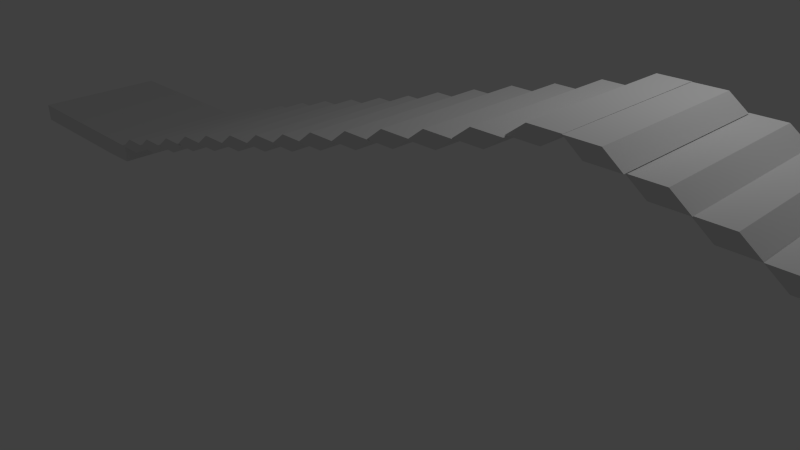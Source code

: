 # Source: bridge_1.blend  (saved by Blender 2.76.0; exported with 4.5.12 LTS)
import bpy
from mathutils import Matrix  # noqa: F401  (used for matrix-valued properties, if any)

bpy.ops.wm.read_factory_settings(use_empty=True)
scene = bpy.context.scene
scene.name = 'Scene'

# ---- collections
col_collection_1 = bpy.data.collections.new('Collection 1'); scene.collection.children.link(col_collection_1)

# ---- materials (node trees are filled in below, after node groups)
mat_material = bpy.data.materials.new('Material')
mat_material.alpha_threshold = 0.0
mat_material.use_transparent_shadow = False
mat_material.roughness = 0.5
mat_material.line_color = (0.0, 0.0, 0.0, 1.0)

# ---- material node trees

# ---- world
world_world = bpy.data.worlds.new('World'); scene.world = world_world
world_world.color = (0.05088, 0.05088, 0.05088)
world_world.use_sun_shadow = False
world_world.sun_shadow_jitter_overblur = 0.0
world_world.cycles.sampling_method = 'MANUAL'
world_world.cycles.sample_map_resolution = 256

# ---- cameras
cam_camera = bpy.data.cameras.new('Camera')
cam_camera.clip_end = 100.0
cam_camera.lens = 35.0
cam_camera.sensor_width = 32.0
cam_camera.sensor_height = 18.0
cam_camera.ortho_scale = 7.314
cam_camera.dof.focus_distance = 0.0
cam_camera.dof.aperture_fstop = 128.0

# ---- lights
light_lamp = bpy.data.lights.new('Lamp', 'POINT')
light_lamp.transmission_factor = 0.0
light_lamp.cutoff_distance = 30.0
light_lamp.energy = 100.0
light_lamp.shadow_buffer_clip_start = 1.001
light_lamp.shadow_soft_size = 0.1
light_lamp.shadow_maximum_resolution = 0.006
light_lamp.use_absolute_resolution = True
light_lamp.cycles.use_multiple_importance_sampling = False

# ---- meshes
me_cube_001 = bpy.data.meshes.new('Cube.001')
me_cube_001.from_pydata([(-0.2752, -0.9863, -0.2028), (-1.0, -1.0, -1.0), (-0.3195, -1.0, -0.1848), (-1.0, 1.0, -1.0), (-0.3195, 1.0, -0.1848), (0.1964, -1.0, -1.0), (0.877, -1.0, -0.1848), (0.1964, 1.0, -1.0), (0.877, 1.0, -0.1848), (-2.813, -1.046, -1.86), (-2.133, -1.046, -1.045), (-2.813, 0.9543, -1.86), (-2.133, 0.9543, -1.045), (-1.617, -1.046, -1.86), (-0.9363, -1.046, -1.045), (-1.617, 0.9543, -1.86), (-0.9363, 0.9543, -1.045), (-4.61, -1.059, -2.673), (-3.929, -1.059, -1.858), (-4.61, 0.941, -2.673), (-3.929, 0.941, -1.858), (-3.414, -1.059, -2.673), (-2.733, -1.059, -1.858), (-3.414, 0.941, -2.673), (-2.733, 0.941, -1.858), (-6.483, -1.046, -3.456), (-5.803, -1.046, -2.641), (-6.483, 0.9536, -3.456), (-5.803, 0.9536, -2.641), (-5.287, -1.046, -3.456), (-4.606, -1.046, -2.641), (-5.287, 0.9536, -3.456), (-4.606, 0.9536, -2.641), (-8.251, -1.045, -4.297), (-7.57, -1.045, -3.482), (-8.251, 0.9555, -4.297), (-7.57, 0.9555, -3.482), (-7.054, -1.045, -4.297), (-6.374, -1.045, -3.482), (-7.054, 0.9555, -4.297), (-6.374, 0.9555, -3.482), (-10.1, -1.047, -5.132), (-9.418, -1.047, -4.317), (-10.1, 0.9535, -5.132), (-9.418, 0.9535, -4.317), (-8.902, -1.047, -5.132), (-8.221, -1.047, -4.317), (-8.902, 0.9535, -5.132), (-8.221, 0.9535, -4.317), (-11.78, -1.033, -5.961), (-11.1, -1.033, -5.146), (-11.78, 0.9671, -5.961), (-11.1, 0.9671, -5.146), (-10.59, -1.033, -5.961), (-9.905, -1.033, -5.146), (-10.59, 0.9671, -5.961), (-9.905, 0.9671, -5.146), (-13.55, -1.022, -6.755), (-12.87, -1.022, -5.94), (-13.55, 0.9776, -6.755), (-12.87, 0.9776, -5.94), (-12.36, -1.022, -6.755), (-11.67, -1.022, -5.94), (-12.36, 0.9776, -6.755), (-11.67, 0.9776, -5.94), (-15.37, -1.021, -7.542), (-14.69, -1.021, -6.727), (-15.37, 0.9791, -7.542), (-14.69, 0.9791, -6.727), (-14.18, -1.021, -7.542), (-13.5, -1.021, -6.727), (-14.18, 0.9791, -7.542), (-13.5, 0.9791, -6.727), (-17.2, -1.018, -8.326), (-16.52, -1.018, -7.511), (-17.2, 0.9817, -8.326), (-16.52, 0.9817, -7.511), (-16.0, -1.018, -8.326), (-15.32, -1.018, -7.511), (-16.0, 0.9817, -8.326), (-15.32, 0.9817, -7.511), (-18.95, -1.013, -9.12), (-18.27, -1.013, -8.304), (-18.95, 0.9867, -9.12), (-18.27, 0.9867, -8.304), (-17.75, -1.013, -9.12), (-17.07, -1.013, -8.304), (-17.75, 0.9867, -9.12), (-17.07, 0.9867, -8.304), (-20.68, -1.01, -9.984), (-20.0, -1.01, -9.169), (-20.68, 0.9901, -9.984), (-20.0, 0.9901, -9.169), (-19.48, -1.01, -9.984), (-18.8, -1.01, -9.169), (-19.48, 0.9901, -9.984), (-18.8, 0.9901, -9.169), (-22.53, -1.01, -10.86), (-21.85, -1.01, -10.04), (-22.53, 0.9896, -10.86), (-21.85, 0.9896, -10.04), (-21.33, -1.01, -10.86), (-20.65, -1.01, -10.04), (-21.33, 0.9896, -10.86), (-20.65, 0.9896, -10.04), (-24.33, -1.004, -11.64), (-23.65, -1.004, -10.82), (-24.33, 0.9961, -11.64), (-23.65, 0.9961, -10.82), (-23.13, -1.004, -11.64), (-22.45, -1.004, -10.82), (-23.13, 0.9961, -11.64), (-22.45, 0.9961, -10.82)], [], [(2, 4, 3, 1), (4, 8, 7, 3), (8, 6, 5, 7), (6, 2, 1, 5), (1, 3, 7, 5), (6, 8, 4, 2), (10, 12, 11, 9), (12, 16, 15, 11), (16, 14, 13, 15), (14, 10, 9, 13), (9, 11, 15, 13), (14, 16, 12, 10), (18, 20, 19, 17), (20, 24, 23, 19), (24, 22, 21, 23), (22, 18, 17, 21), (17, 19, 23, 21), (22, 24, 20, 18), (26, 28, 27, 25), (28, 32, 31, 27), (32, 30, 29, 31), (30, 26, 25, 29), (25, 27, 31, 29), (30, 32, 28, 26), (34, 36, 35, 33), (36, 40, 39, 35), (40, 38, 37, 39), (38, 34, 33, 37), (33, 35, 39, 37), (38, 40, 36, 34), (42, 44, 43, 41), (44, 48, 47, 43), (48, 46, 45, 47), (46, 42, 41, 45), (41, 43, 47, 45), (46, 48, 44, 42), (50, 52, 51, 49), (52, 56, 55, 51), (56, 54, 53, 55), (54, 50, 49, 53), (49, 51, 55, 53), (54, 56, 52, 50), (58, 60, 59, 57), (60, 64, 63, 59), (64, 62, 61, 63), (62, 58, 57, 61), (57, 59, 63, 61), (62, 64, 60, 58), (66, 68, 67, 65), (68, 72, 71, 67), (72, 70, 69, 71), (70, 66, 65, 69), (65, 67, 71, 69), (70, 72, 68, 66), (74, 76, 75, 73), (76, 80, 79, 75), (80, 78, 77, 79), (78, 74, 73, 77), (73, 75, 79, 77), (78, 80, 76, 74), (82, 84, 83, 81), (84, 88, 87, 83), (88, 86, 85, 87), (86, 82, 81, 85), (81, 83, 87, 85), (86, 88, 84, 82), (90, 92, 91, 89), (92, 96, 95, 91), (96, 94, 93, 95), (94, 90, 89, 93), (89, 91, 95, 93), (94, 96, 92, 90), (98, 100, 99, 97), (100, 104, 103, 99), (104, 102, 101, 103), (102, 98, 97, 101), (97, 99, 103, 101), (102, 104, 100, 98), (106, 108, 107, 105), (108, 112, 111, 107), (112, 110, 109, 111), (110, 106, 105, 109), (105, 107, 111, 109), (110, 112, 108, 106)])
me_cube_001.use_remesh_preserve_volume = False
me_cube_001.use_remesh_preserve_attributes = False
me_cube_001.use_mirror_vertex_groups = False
me_cube_001.update()
me_cube_021 = bpy.data.meshes.new('Cube.021')
me_cube_021.from_pydata([(-6.079, -1.0, -0.8663), (-6.079, 1.0, -0.8663), (-6.079, -1.0, -0.6022), (-6.079, 1.0, -0.6022), (-3.299, 1.001, -0.8523), (-3.853, 1.0, -0.8663), (-4.407, 1.0, -0.8663), (-4.96, 1.0, -0.8663), (-5.514, 1.0, -0.8663), (-3.299, -0.9989, -0.8523), (-3.853, -1.0, -0.8663), (-4.407, -1.0, -0.8663), (-4.96, -1.0, -0.8663), (-5.514, -1.0, -0.8663), (-3.853, 1.0, -0.6022), (-4.407, 1.0, -0.6022), (-4.96, 1.0, -0.6022), (-5.514, 1.0, -0.6022), (-3.853, -1.0, -0.6022), (-4.407, -1.0, -0.6022), (-4.96, -1.0, -0.6022), (-5.514, -1.0, -0.6022), (-3.291, 1.0, -0.6022), (-3.291, -1.0, -0.6022), (-2.563, -1.875, -0.3135)], [], [(8, 13, 0, 1), (17, 3, 2, 21), (13, 21, 2, 0), (0, 2, 3, 1), (17, 8, 1, 3), (9, 23, 18, 10), (14, 5, 6, 15), (15, 6, 7, 16), (16, 7, 8, 17), (10, 18, 19, 11), (11, 19, 20, 12), (12, 20, 21, 13), (5, 14, 22, 4), (14, 15, 19, 18), (15, 16, 20, 19), (16, 17, 21, 20), (4, 9, 10, 5), (5, 10, 11, 6), (6, 11, 12, 7), (7, 12, 13, 8), (14, 18, 23, 22), (22, 23, 9, 4)])
me_cube_021.materials.append(mat_material)
me_cube_021.use_remesh_preserve_volume = False
me_cube_021.use_remesh_preserve_attributes = False
me_cube_021.use_mirror_vertex_groups = False
me_cube_021.update()
me_cube_019 = bpy.data.meshes.new('Cube.019')
me_cube_019.from_pydata([(-0.2752, -0.9863, -0.2028), (-1.0, -1.0, -1.0), (-0.3195, -1.0, -0.1848), (-1.0, 1.0, -1.0), (-0.3195, 1.0, -0.1848), (0.1964, -1.0, -1.0), (0.877, -1.0, -0.1848), (0.1964, 1.0, -1.0), (0.877, 1.0, -0.1848), (-2.813, -1.046, -1.86), (-2.133, -1.046, -1.045), (-2.813, 0.9543, -1.86), (-2.133, 0.9543, -1.045), (-1.617, -1.046, -1.86), (-0.9363, -1.046, -1.045), (-1.617, 0.9543, -1.86), (-0.9363, 0.9543, -1.045), (-4.61, -1.059, -2.673), (-3.929, -1.059, -1.858), (-4.61, 0.941, -2.673), (-3.929, 0.941, -1.858), (-3.414, -1.059, -2.673), (-2.733, -1.059, -1.858), (-3.414, 0.941, -2.673), (-2.733, 0.941, -1.858), (-6.483, -1.046, -3.456), (-5.803, -1.046, -2.641), (-6.483, 0.9536, -3.456), (-5.803, 0.9536, -2.641), (-5.287, -1.046, -3.456), (-4.606, -1.046, -2.641), (-5.287, 0.9536, -3.456), (-4.606, 0.9536, -2.641), (-8.251, -1.045, -4.297), (-7.57, -1.045, -3.482), (-8.251, 0.9555, -4.297), (-7.57, 0.9555, -3.482), (-7.054, -1.045, -4.297), (-6.374, -1.045, -3.482), (-7.054, 0.9555, -4.297), (-6.374, 0.9555, -3.482), (-10.1, -1.047, -5.132), (-9.418, -1.047, -4.317), (-10.1, 0.9535, -5.132), (-9.418, 0.9535, -4.317), (-8.902, -1.047, -5.132), (-8.221, -1.047, -4.317), (-8.902, 0.9535, -5.132), (-8.221, 0.9535, -4.317), (-11.78, -1.033, -5.961), (-11.1, -1.033, -5.146), (-11.78, 0.9671, -5.961), (-11.1, 0.9671, -5.146), (-10.59, -1.033, -5.961), (-9.905, -1.033, -5.146), (-10.59, 0.9671, -5.961), (-9.905, 0.9671, -5.146), (-13.55, -1.022, -6.755), (-12.87, -1.022, -5.94), (-13.55, 0.9776, -6.755), (-12.87, 0.9776, -5.94), (-12.36, -1.022, -6.755), (-11.67, -1.022, -5.94), (-12.36, 0.9776, -6.755), (-11.67, 0.9776, -5.94), (-15.37, -1.021, -7.542), (-14.69, -1.021, -6.727), (-15.37, 0.9791, -7.542), (-14.69, 0.9791, -6.727), (-14.18, -1.021, -7.542), (-13.5, -1.021, -6.727), (-14.18, 0.9791, -7.542), (-13.5, 0.9791, -6.727), (-17.2, -1.018, -8.326), (-16.52, -1.018, -7.511), (-17.2, 0.9817, -8.326), (-16.52, 0.9817, -7.511), (-16.0, -1.018, -8.326), (-15.32, -1.018, -7.511), (-16.0, 0.9817, -8.326), (-15.32, 0.9817, -7.511), (-18.95, -1.013, -9.12), (-18.27, -1.013, -8.304), (-18.95, 0.9867, -9.12), (-18.27, 0.9867, -8.304), (-17.75, -1.013, -9.12), (-17.07, -1.013, -8.304), (-17.75, 0.9867, -9.12), (-17.07, 0.9867, -8.304), (-20.68, -1.01, -9.984), (-20.0, -1.01, -9.169), (-20.68, 0.9901, -9.984), (-20.0, 0.9901, -9.169), (-19.48, -1.01, -9.984), (-18.8, -1.01, -9.169), (-19.48, 0.9901, -9.984), (-18.8, 0.9901, -9.169), (-22.53, -1.01, -10.86), (-21.85, -1.01, -10.04), (-22.53, 0.9896, -10.86), (-21.85, 0.9896, -10.04), (-21.33, -1.01, -10.86), (-20.65, -1.01, -10.04), (-21.33, 0.9896, -10.86), (-20.65, 0.9896, -10.04), (-24.33, -1.004, -11.64), (-23.65, -1.004, -10.82), (-24.33, 0.9961, -11.64), (-23.65, 0.9961, -10.82), (-23.13, -1.004, -11.64), (-22.45, -1.004, -10.82), (-23.13, 0.9961, -11.64), (-22.45, 0.9961, -10.82)], [], [(2, 4, 3, 1), (4, 8, 7, 3), (8, 6, 5, 7), (6, 2, 1, 5), (1, 3, 7, 5), (6, 8, 4, 2), (10, 12, 11, 9), (12, 16, 15, 11), (16, 14, 13, 15), (14, 10, 9, 13), (9, 11, 15, 13), (14, 16, 12, 10), (18, 20, 19, 17), (20, 24, 23, 19), (24, 22, 21, 23), (22, 18, 17, 21), (17, 19, 23, 21), (22, 24, 20, 18), (26, 28, 27, 25), (28, 32, 31, 27), (32, 30, 29, 31), (30, 26, 25, 29), (25, 27, 31, 29), (30, 32, 28, 26), (34, 36, 35, 33), (36, 40, 39, 35), (40, 38, 37, 39), (38, 34, 33, 37), (33, 35, 39, 37), (38, 40, 36, 34), (42, 44, 43, 41), (44, 48, 47, 43), (48, 46, 45, 47), (46, 42, 41, 45), (41, 43, 47, 45), (46, 48, 44, 42), (50, 52, 51, 49), (52, 56, 55, 51), (56, 54, 53, 55), (54, 50, 49, 53), (49, 51, 55, 53), (54, 56, 52, 50), (58, 60, 59, 57), (60, 64, 63, 59), (64, 62, 61, 63), (62, 58, 57, 61), (57, 59, 63, 61), (62, 64, 60, 58), (66, 68, 67, 65), (68, 72, 71, 67), (72, 70, 69, 71), (70, 66, 65, 69), (65, 67, 71, 69), (70, 72, 68, 66), (74, 76, 75, 73), (76, 80, 79, 75), (80, 78, 77, 79), (78, 74, 73, 77), (73, 75, 79, 77), (78, 80, 76, 74), (82, 84, 83, 81), (84, 88, 87, 83), (88, 86, 85, 87), (86, 82, 81, 85), (81, 83, 87, 85), (86, 88, 84, 82), (90, 92, 91, 89), (92, 96, 95, 91), (96, 94, 93, 95), (94, 90, 89, 93), (89, 91, 95, 93), (94, 96, 92, 90), (98, 100, 99, 97), (100, 104, 103, 99), (104, 102, 101, 103), (102, 98, 97, 101), (97, 99, 103, 101), (102, 104, 100, 98), (106, 108, 107, 105), (108, 112, 111, 107), (112, 110, 109, 111), (110, 106, 105, 109), (105, 107, 111, 109), (110, 112, 108, 106)])
me_cube_019.use_remesh_preserve_volume = False
me_cube_019.use_remesh_preserve_attributes = False
me_cube_019.use_mirror_vertex_groups = False
me_cube_019.update()
me_cube = bpy.data.meshes.new('Cube')
me_cube.from_pydata([(-6.079, -1.0, -0.8663), (-6.079, 1.0, -0.8663), (-6.079, -1.0, -0.6022), (-6.079, 1.0, -0.6022), (-3.299, 1.001, -0.8523), (-3.853, 1.0, -0.8663), (-4.407, 1.0, -0.8663), (-4.96, 1.0, -0.8663), (-5.514, 1.0, -0.8663), (-3.299, -0.9989, -0.8523), (-3.853, -1.0, -0.8663), (-4.407, -1.0, -0.8663), (-4.96, -1.0, -0.8663), (-5.514, -1.0, -0.8663), (-3.853, 1.0, -0.6022), (-4.407, 1.0, -0.6022), (-4.96, 1.0, -0.6022), (-5.514, 1.0, -0.6022), (-3.853, -1.0, -0.6022), (-4.407, -1.0, -0.6022), (-4.96, -1.0, -0.6022), (-5.514, -1.0, -0.6022), (-3.291, 1.0, -0.6022), (-3.291, -1.0, -0.6022), (-2.563, -1.875, -0.3135)], [], [(8, 13, 0, 1), (17, 3, 2, 21), (13, 21, 2, 0), (0, 2, 3, 1), (17, 8, 1, 3), (9, 23, 18, 10), (14, 5, 6, 15), (15, 6, 7, 16), (16, 7, 8, 17), (10, 18, 19, 11), (11, 19, 20, 12), (12, 20, 21, 13), (5, 14, 22, 4), (14, 15, 19, 18), (15, 16, 20, 19), (16, 17, 21, 20), (4, 9, 10, 5), (5, 10, 11, 6), (6, 11, 12, 7), (7, 12, 13, 8), (14, 18, 23, 22), (22, 23, 9, 4)])
me_cube.materials.append(mat_material)
me_cube.use_remesh_preserve_volume = False
me_cube.use_remesh_preserve_attributes = False
me_cube.use_mirror_vertex_groups = False
me_cube.update()

# ---- objects
ob_down = bpy.data.objects.new('down', me_cube_001)
ob_ramp2 = bpy.data.objects.new('ramp2', me_cube_021)
ob_up = bpy.data.objects.new('up', me_cube_019)
ob_ramp = bpy.data.objects.new('ramp', me_cube)
ob_lamp = bpy.data.objects.new('Lamp', light_lamp)
ob_camera = bpy.data.objects.new('Camera', cam_camera)

# ---- transforms, parenting, visibility, modifiers, constraints
ob_down.location = (-0.04935, -0.001692, 2.87)
ob_down.rotation_euler = (0.0, -0.0, -3.14)
ob_down.scale = (0.3234, 1.0, 0.2059)
ob_down.lineart.crease_threshold = 0.0
ob_ramp2.location = (13.84, 0.0264, 1.051)
ob_ramp2.lock_rotations_4d = False
ob_ramp2.empty_display_type = 'ARROWS'
ob_ramp2.lineart.crease_threshold = 0.0
ob_up.location = (-0.6128, 0.009977, 2.87)
ob_up.scale = (0.3234, 1.0, 0.2059)
ob_up.lineart.crease_threshold = 0.0
ob_ramp.location = (-5.166, 0.006414, 1.078)
ob_ramp.lock_rotations_4d = False
ob_ramp.empty_display_type = 'ARROWS'
ob_ramp.lineart.crease_threshold = 0.0
ob_lamp.location = (0.2342, 1.005, 5.904)
ob_lamp.rotation_euler = (0.6503, 0.05522, 1.866)
ob_lamp.lock_rotations_4d = False
ob_lamp.empty_display_type = 'ARROWS'
ob_lamp.color = (0.0, 0.0, 0.0, 0.0)
ob_lamp.lineart.crease_threshold = 0.0
ob_camera.location = (3.639, -6.508, 5.344)
ob_camera.rotation_euler = (1.109, 0.01082, 0.8149)
ob_camera.lock_rotations_4d = False
ob_camera.empty_display_type = 'ARROWS'
ob_camera.color = (0.0, 0.0, 0.0, 0.0)
ob_camera.display_type = 'WIRE'
ob_camera.lineart.crease_threshold = 0.0

# ---- collection membership
col_collection_1.objects.link(ob_down)
col_collection_1.objects.link(ob_ramp2)
col_collection_1.objects.link(ob_up)
col_collection_1.objects.link(ob_ramp)
col_collection_1.objects.link(ob_lamp)
col_collection_1.objects.link(ob_camera)

# ---- scene / render settings (as saved in the file)
scene.camera = ob_camera
scene.frame_start = 1; scene.frame_end = 250; scene.frame_set(39)
scene.render.engine = 'BLENDER_EEVEE_NEXT'
scene.render.resolution_percentage = 50
scene.render.dither_intensity = 0.0
scene.cycles.use_denoising = False
scene.cycles.samples = 10
scene.cycles.sampling_pattern = 'TABULATED_SOBOL'
scene.cycles.light_sampling_threshold = 0.0
scene.cycles.use_adaptive_sampling = False
scene.cycles.use_light_tree = False
scene.cycles.blur_glossy = 0.0
scene.cycles.pixel_filter_type = 'GAUSSIAN'
scene.cycles.sample_clamp_indirect = 0.0
scene.view_settings.view_transform = 'Standard'
bpy.context.view_layer.update()
